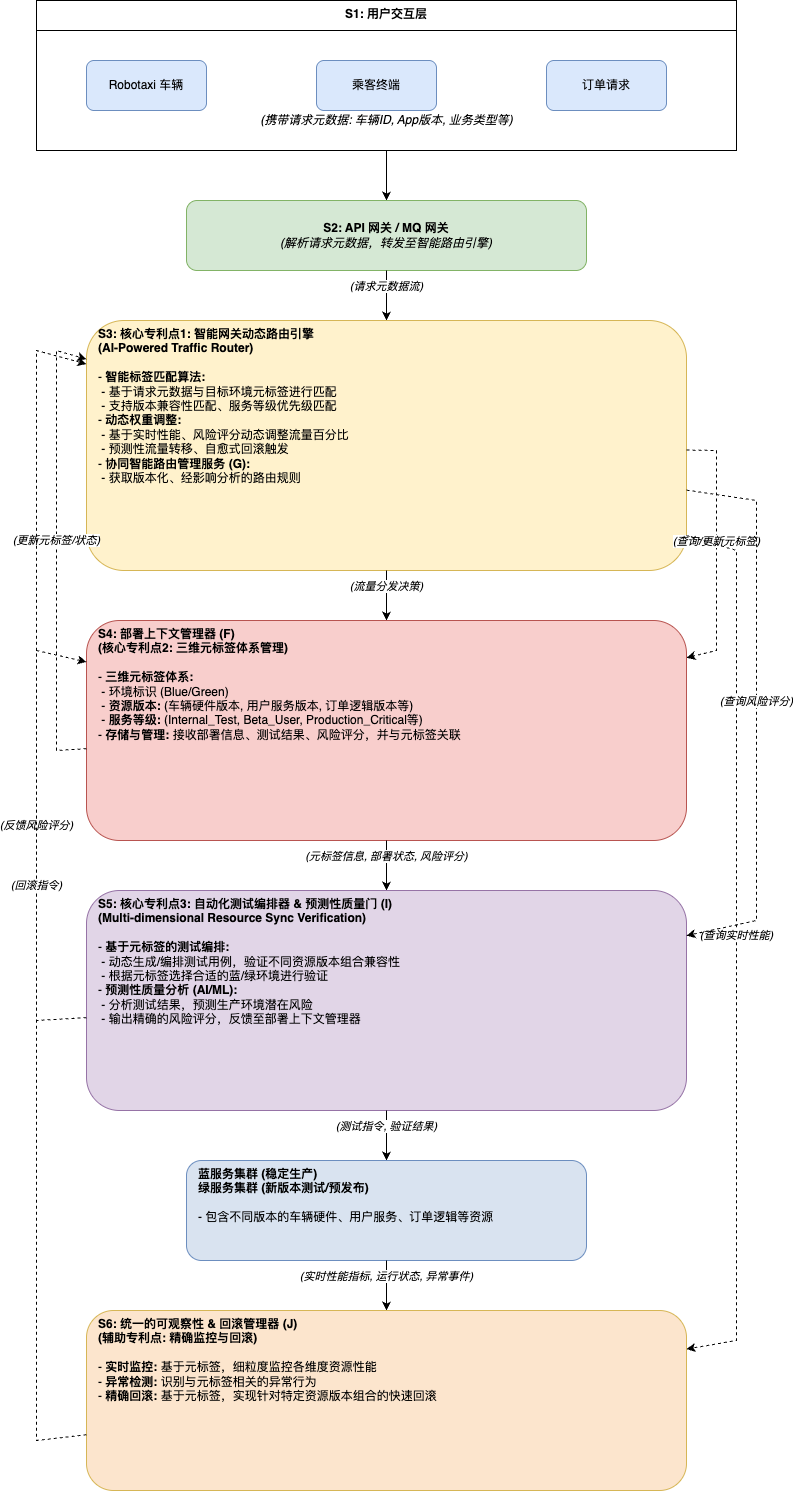

The diagram above was exported from draw.io. Its source (the exported page's mxGraphModel, read from the mxfile embedded in the PNG):
<mxGraphModel dx="1412" dy="898" grid="0" gridSize="10" guides="1" tooltips="1" connect="1" arrows="1" fold="1" page="0" pageScale="1" pageWidth="3300" pageHeight="2339" math="0" shadow="0">
  <root>
    <mxCell id="0" />
    <mxCell id="1" parent="0" />
    <mxCell id="8IG9xrXW2rv02GhRGiOO-32" value="&lt;b&gt;S1: 用户交互层&lt;/b&gt;" style="swimlane;whiteSpace=wrap;html=1;align=center;verticalAlign=top;startSize=30;" vertex="1" parent="1">
      <mxGeometry x="200" y="50" width="700" height="150" as="geometry" />
    </mxCell>
    <mxCell id="8IG9xrXW2rv02GhRGiOO-33" value="Robotaxi 车辆" style="rounded=1;whiteSpace=wrap;html=1;fillColor=#dae8fc;strokeColor=#6c8ebf;" vertex="1" parent="8IG9xrXW2rv02GhRGiOO-32">
      <mxGeometry x="50" y="60" width="120" height="50" as="geometry" />
    </mxCell>
    <mxCell id="8IG9xrXW2rv02GhRGiOO-34" value="乘客终端" style="rounded=1;whiteSpace=wrap;html=1;fillColor=#dae8fc;strokeColor=#6c8ebf;" vertex="1" parent="8IG9xrXW2rv02GhRGiOO-32">
      <mxGeometry x="280" y="60" width="120" height="50" as="geometry" />
    </mxCell>
    <mxCell id="8IG9xrXW2rv02GhRGiOO-35" value="订单请求" style="rounded=1;whiteSpace=wrap;html=1;fillColor=#dae8fc;strokeColor=#6c8ebf;" vertex="1" parent="8IG9xrXW2rv02GhRGiOO-32">
      <mxGeometry x="510" y="60" width="120" height="50" as="geometry" />
    </mxCell>
    <mxCell id="8IG9xrXW2rv02GhRGiOO-36" value="&lt;i&gt;(携带请求元数据: 车辆ID, App版本, 业务类型等)&lt;/i&gt;" style="text;html=1;align=center;verticalAlign=middle;resizable=0;points=[];autosize=1;strokeColor=none;fillColor=none;" vertex="1" parent="8IG9xrXW2rv02GhRGiOO-32">
      <mxGeometry x="200" y="110" width="300" height="20" as="geometry" />
    </mxCell>
    <mxCell id="8IG9xrXW2rv02GhRGiOO-37" value="" style="endArrow=classic;html=1;rounded=0;" edge="1" parent="1" source="8IG9xrXW2rv02GhRGiOO-32" target="8IG9xrXW2rv02GhRGiOO-38">
      <mxGeometry width="50" height="50" relative="1" as="geometry">
        <mxPoint x="550" y="200" as="sourcePoint" />
        <mxPoint x="550" y="250" as="targetPoint" />
      </mxGeometry>
    </mxCell>
    <mxCell id="8IG9xrXW2rv02GhRGiOO-38" value="&lt;b&gt;S2: API 网关 / MQ 网关&lt;/b&gt;&lt;br&gt;&lt;i&gt;(解析请求元数据，转发至智能路由引擎)&lt;/i&gt;" style="rounded=1;whiteSpace=wrap;html=1;fillColor=#d5e8d4;strokeColor=#82b366;" vertex="1" parent="1">
      <mxGeometry x="350" y="250" width="400" height="70" as="geometry" />
    </mxCell>
    <mxCell id="8IG9xrXW2rv02GhRGiOO-39" value="&lt;i&gt;(请求元数据流)&lt;/i&gt;" style="endArrow=classic;html=1;rounded=0;verticalAlign=bottom;" edge="1" parent="1" source="8IG9xrXW2rv02GhRGiOO-38" target="8IG9xrXW2rv02GhRGiOO-40">
      <mxGeometry width="50" height="50" relative="1" as="geometry">
        <mxPoint x="550" y="320" as="sourcePoint" />
        <mxPoint x="550" y="370" as="targetPoint" />
      </mxGeometry>
    </mxCell>
    <mxCell id="8IG9xrXW2rv02GhRGiOO-40" value="&lt;b&gt;S3: 核心专利点1: 智能网关动态路由引擎&lt;/b&gt;&lt;br&gt;&lt;b&gt;(AI-Powered Traffic Router)&lt;/b&gt;&lt;br&gt;&lt;br&gt;- &lt;b&gt;智能标签匹配算法:&lt;/b&gt;&lt;br&gt; &amp;#xa0;- 基于请求元数据与目标环境元标签进行匹配&lt;br&gt; &amp;#xa0;- 支持版本兼容性匹配、服务等级优先级匹配&lt;br&gt;- &lt;b&gt;动态权重调整:&lt;/b&gt;&lt;br&gt; &amp;#xa0;- 基于实时性能、风险评分动态调整流量百分比&lt;br&gt; &amp;#xa0;- 预测性流量转移、自愈式回滚触发&lt;br&gt;- &lt;b&gt;协同智能路由管理服务 (G):&lt;/b&gt;&lt;br&gt; &amp;#xa0;- 获取版本化、经影响分析的路由规则" style="rounded=1;whiteSpace=wrap;html=1;fillColor=#fff2cc;strokeColor=#d6b656;align=left;verticalAlign=top;spacingLeft=10;spacingRight=10;" vertex="1" parent="1">
      <mxGeometry x="250" y="370" width="600" height="250" as="geometry" />
    </mxCell>
    <mxCell id="8IG9xrXW2rv02GhRGiOO-41" value="&lt;i&gt;(流量分发决策)&lt;/i&gt;" style="endArrow=classic;html=1;rounded=0;verticalAlign=bottom;" edge="1" parent="1" source="8IG9xrXW2rv02GhRGiOO-40" target="8IG9xrXW2rv02GhRGiOO-42">
      <mxGeometry width="50" height="50" relative="1" as="geometry">
        <mxPoint x="550" y="620" as="sourcePoint" />
        <mxPoint x="550" y="670" as="targetPoint" />
      </mxGeometry>
    </mxCell>
    <mxCell id="8IG9xrXW2rv02GhRGiOO-42" value="&lt;b&gt;S4: 部署上下文管理器 (F)&lt;/b&gt;&lt;br&gt;&lt;b&gt;(核心专利点2: 三维元标签体系管理)&lt;/b&gt;&lt;br&gt;&lt;br&gt;- &lt;b&gt;三维元标签体系:&lt;/b&gt;&lt;br&gt; &amp;#xa0;- 环境标识 (Blue/Green)&lt;br&gt; &amp;#xa0;- &lt;b&gt;资源版本:&lt;/b&gt; (车辆硬件版本, 用户服务版本, 订单逻辑版本等)&lt;br&gt; &amp;#xa0;- &lt;b&gt;服务等级:&lt;/b&gt; (Internal_Test, Beta_User, Production_Critical等)&lt;br&gt;- &lt;b&gt;存储与管理:&lt;/b&gt; 接收部署信息、测试结果、风险评分，并与元标签关联" style="rounded=1;whiteSpace=wrap;html=1;fillColor=#f8cecc;strokeColor=#b85450;align=left;verticalAlign=top;spacingLeft=10;spacingRight=10;" vertex="1" parent="1">
      <mxGeometry x="250" y="670" width="600" height="220" as="geometry" />
    </mxCell>
    <mxCell id="8IG9xrXW2rv02GhRGiOO-43" value="&lt;i&gt;(元标签信息, 部署状态, 风险评分)&lt;/i&gt;" style="endArrow=classic;html=1;rounded=0;verticalAlign=bottom;" edge="1" parent="1" source="8IG9xrXW2rv02GhRGiOO-42" target="8IG9xrXW2rv02GhRGiOO-44">
      <mxGeometry width="50" height="50" relative="1" as="geometry">
        <mxPoint x="550" y="890" as="sourcePoint" />
        <mxPoint x="550" y="940" as="targetPoint" />
      </mxGeometry>
    </mxCell>
    <mxCell id="8IG9xrXW2rv02GhRGiOO-44" value="&lt;b&gt;S5: 核心专利点3: 自动化测试编排器 &amp; 预测性质量门 (I)&lt;/b&gt;&lt;br&gt;&lt;b&gt;(Multi-dimensional Resource Sync Verification)&lt;/b&gt;&lt;br&gt;&lt;br&gt;- &lt;b&gt;基于元标签的测试编排:&lt;/b&gt;&lt;br&gt; &amp;#xa0;- 动态生成/编排测试用例，验证不同资源版本组合兼容性&lt;br&gt; &amp;#xa0;- 根据元标签选择合适的蓝/绿环境进行验证&lt;br&gt;- &lt;b&gt;预测性质量分析 (AI/ML):&lt;/b&gt;&lt;br&gt; &amp;#xa0;- 分析测试结果，预测生产环境潜在风险&lt;br&gt; &amp;#xa0;- 输出精确的风险评分，反馈至部署上下文管理器" style="rounded=1;whiteSpace=wrap;html=1;fillColor=#e1d5e7;strokeColor=#9673a6;align=left;verticalAlign=top;spacingLeft=10;spacingRight=10;" vertex="1" parent="1">
      <mxGeometry x="250" y="940" width="600" height="220" as="geometry" />
    </mxCell>
    <mxCell id="8IG9xrXW2rv02GhRGiOO-45" value="&lt;i&gt;(测试指令, 验证结果)&lt;/i&gt;" style="endArrow=classic;html=1;rounded=0;verticalAlign=bottom;" edge="1" parent="1" source="8IG9xrXW2rv02GhRGiOO-44" target="8IG9xrXW2rv02GhRGiOO-46">
      <mxGeometry width="50" height="50" relative="1" as="geometry">
        <mxPoint x="550" y="1160" as="sourcePoint" />
        <mxPoint x="550" y="1210" as="targetPoint" />
      </mxGeometry>
    </mxCell>
    <mxCell id="8IG9xrXW2rv02GhRGiOO-46" value="&lt;b&gt;蓝服务集群 (稳定生产)&lt;/b&gt;&lt;br&gt;&lt;b&gt;绿服务集群 (新版本测试/预发布)&lt;/b&gt;&lt;br&gt;&lt;br&gt;- 包含不同版本的车辆硬件、用户服务、订单逻辑等资源" style="rounded=1;whiteSpace=wrap;html=1;fillColor=#d9e3f0;strokeColor=#6c8ebf;align=left;verticalAlign=top;spacingLeft=10;spacingRight=10;" vertex="1" parent="1">
      <mxGeometry x="350" y="1210" width="400" height="100" as="geometry" />
    </mxCell>
    <mxCell id="8IG9xrXW2rv02GhRGiOO-47" value="&lt;i&gt;(实时性能指标, 运行状态, 异常事件)&lt;/i&gt;" style="endArrow=classic;html=1;rounded=0;verticalAlign=bottom;" edge="1" parent="1" source="8IG9xrXW2rv02GhRGiOO-46" target="8IG9xrXW2rv02GhRGiOO-48">
      <mxGeometry width="50" height="50" relative="1" as="geometry">
        <mxPoint x="550" y="1310" as="sourcePoint" />
        <mxPoint x="550" y="1360" as="targetPoint" />
      </mxGeometry>
    </mxCell>
    <mxCell id="8IG9xrXW2rv02GhRGiOO-48" value="&lt;b&gt;S6: 统一的可观察性 &amp; 回滚管理器 (J)&lt;/b&gt;&lt;br&gt;&lt;b&gt;(辅助专利点: 精确监控与回滚)&lt;/b&gt;&lt;br&gt;&lt;br&gt;- &lt;b&gt;实时监控:&lt;/b&gt; 基于元标签，细粒度监控各维度资源性能&lt;br&gt;- &lt;b&gt;异常检测:&lt;/b&gt; 识别与元标签相关的异常行为&lt;br&gt;- &lt;b&gt;精确回滚:&lt;/b&gt; 基于元标签，实现针对特定资源版本组合的快速回滚" style="rounded=1;whiteSpace=wrap;html=1;fillColor=#fce5cd;strokeColor=#d6b656;align=left;verticalAlign=top;spacingLeft=10;spacingRight=10;" vertex="1" parent="1">
      <mxGeometry x="250" y="1360" width="600" height="180" as="geometry" />
    </mxCell>
    <mxCell id="8IG9xrXW2rv02GhRGiOO-49" value="&lt;i&gt;(查询/更新元标签)&lt;/i&gt;" style="endArrow=classic;html=1;rounded=0;dashed=1;verticalAlign=bottom;" edge="1" parent="1" source="8IG9xrXW2rv02GhRGiOO-40" target="8IG9xrXW2rv02GhRGiOO-42">
      <mxGeometry width="50" height="50" relative="1" as="geometry">
        <mxPoint x="850" y="470" as="sourcePoint" />
        <mxPoint x="850" y="670" as="targetPoint" />
        <Array as="points">
          <mxPoint x="880" y="500" />
          <mxPoint x="880" y="700" />
        </Array>
      </mxGeometry>
    </mxCell>
    <mxCell id="8IG9xrXW2rv02GhRGiOO-50" value="&lt;i&gt;(查询实时性能)&lt;/i&gt;" style="endArrow=classic;html=1;rounded=0;dashed=1;verticalAlign=bottom;" edge="1" parent="1" source="8IG9xrXW2rv02GhRGiOO-40" target="8IG9xrXW2rv02GhRGiOO-48">
      <mxGeometry width="50" height="50" relative="1" as="geometry">
        <mxPoint x="850" y="570" as="sourcePoint" />
        <mxPoint x="850" y="1360" as="targetPoint" />
        <Array as="points">
          <mxPoint x="900" y="600" />
          <mxPoint x="900" y="1390" />
        </Array>
      </mxGeometry>
    </mxCell>
    <mxCell id="8IG9xrXW2rv02GhRGiOO-51" value="&lt;i&gt;(查询风险评分)&lt;/i&gt;" style="endArrow=classic;html=1;rounded=0;dashed=1;verticalAlign=bottom;" edge="1" parent="1" source="8IG9xrXW2rv02GhRGiOO-40" target="8IG9xrXW2rv02GhRGiOO-44">
      <mxGeometry width="50" height="50" relative="1" as="geometry">
        <mxPoint x="850" y="520" as="sourcePoint" />
        <mxPoint x="850" y="940" as="targetPoint" />
        <Array as="points">
          <mxPoint x="920" y="550" />
          <mxPoint x="920" y="970" />
        </Array>
      </mxGeometry>
    </mxCell>
    <mxCell id="8IG9xrXW2rv02GhRGiOO-52" value="&lt;i&gt;(更新元标签/状态)&lt;/i&gt;" style="endArrow=classic;html=1;rounded=0;dashed=1;verticalAlign=bottom;" edge="1" parent="1" source="8IG9xrXW2rv02GhRGiOO-42" target="8IG9xrXW2rv02GhRGiOO-40">
      <mxGeometry width="50" height="50" relative="1" as="geometry">
        <mxPoint x="250" y="770" as="sourcePoint" />
        <mxPoint x="250" y="370" as="targetPoint" />
        <Array as="points">
          <mxPoint x="220" y="800" />
          <mxPoint x="220" y="400" />
        </Array>
      </mxGeometry>
    </mxCell>
    <mxCell id="8IG9xrXW2rv02GhRGiOO-53" value="&lt;i&gt;(反馈风险评分)&lt;/i&gt;" style="endArrow=classic;html=1;rounded=0;dashed=1;verticalAlign=bottom;" edge="1" parent="1" source="8IG9xrXW2rv02GhRGiOO-44" target="8IG9xrXW2rv02GhRGiOO-42">
      <mxGeometry width="50" height="50" relative="1" as="geometry">
        <mxPoint x="250" y="1040" as="sourcePoint" />
        <mxPoint x="250" y="670" as="targetPoint" />
        <Array as="points">
          <mxPoint x="200" y="1070" />
          <mxPoint x="200" y="700" />
        </Array>
      </mxGeometry>
    </mxCell>
    <mxCell id="8IG9xrXW2rv02GhRGiOO-54" value="&lt;i&gt;(回滚指令)&lt;/i&gt;" style="endArrow=classic;html=1;rounded=0;dashed=1;verticalAlign=bottom;" edge="1" parent="1" source="8IG9xrXW2rv02GhRGiOO-48" target="8IG9xrXW2rv02GhRGiOO-40">
      <mxGeometry width="50" height="50" relative="1" as="geometry">
        <mxPoint x="250" y="1460" as="sourcePoint" />
        <mxPoint x="250" y="370" as="targetPoint" />
        <Array as="points">
          <mxPoint x="200" y="1490" />
          <mxPoint x="200" y="400" />
        </Array>
      </mxGeometry>
    </mxCell>
  </root>
</mxGraphModel>